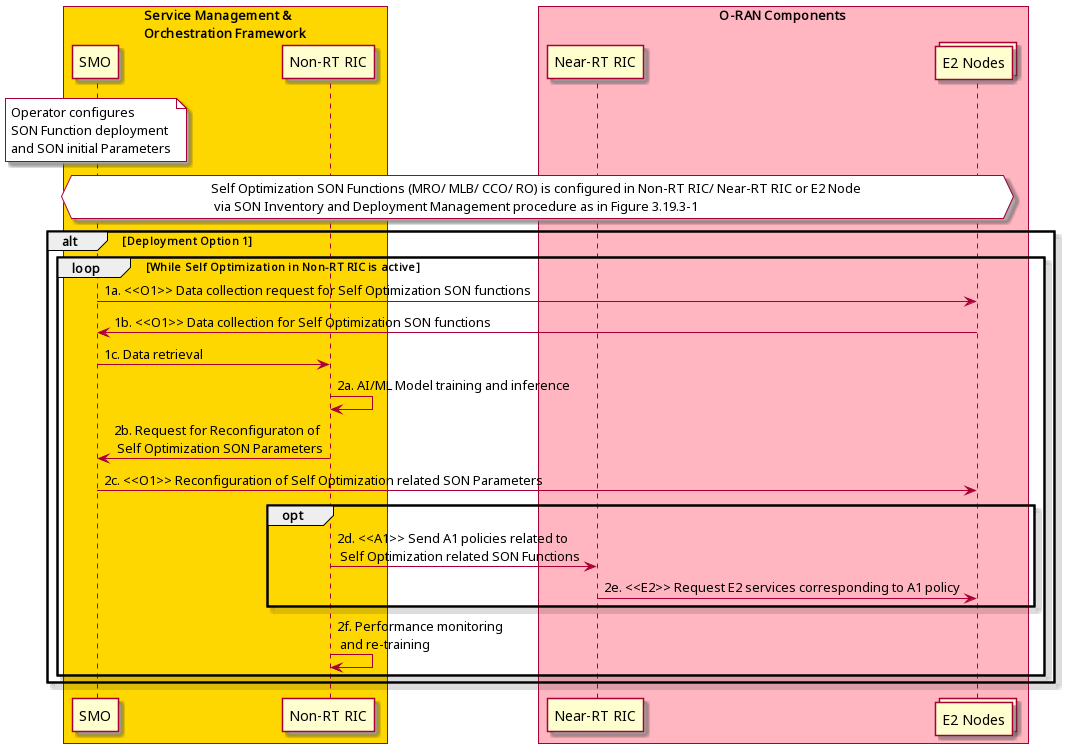

The diagram above was rendered by PlantUML. Its source (embedded in the PNG):
@startuml
skin rose
skinparam ParticipantPadding 5
skinparam BoxPadding 10
skinparam lifelineStrategy solid
box "Service Management & \nOrchestration Framework" #gold
participant "SMO" as smo
Participant "Non-RT RIC" as nonrt
end box
box "O-RAN Components" #lightpink
participant “Near-RT RIC” as ric
collections “E2 Nodes” as e2node
endbox
note over smo #white: Operator configures \nSON Function deployment\nand SON initial Parameters
hnote over smo, e2node #white: Self Optimization SON Functions (MRO/ MLB/ CCO/ RO) is configured in Non-RT RIC/ Near-RT RIC or E2 Node \n via SON Inventory and Deployment Management procedure as in Figure 3.19.3-1
alt Deployment Option 1
'group Self Optimization SON Functions in Non-RT RIC Loop
loop While Self Optimization in Non-RT RIC is active
smo->e2node: 1a. <<O1>> Data collection request for Self Optimization SON functions
e2node->smo: 1b. <<O1>> Data collection for Self Optimization SON functions
smo->nonrt: 1c. Data retrieval
nonrt->nonrt: 2a. AI/ML Model training and inference
nonrt->smo: 2b. Request for Reconfiguraton of \n Self Optimization SON Parameters
smo->e2node: 2c. <<O1>> Reconfiguration of Self Optimization related SON Parameters
opt
nonrt->ric: 2d. <<A1>> Send A1 policies related to \n Self Optimization related SON Functions
ric->e2node: 2e. <<E2>> Request E2 services corresponding to A1 policy
end
nonrt->nonrt: 2f. Performance monitoring \n and re-training
end
'end
end
@enduml